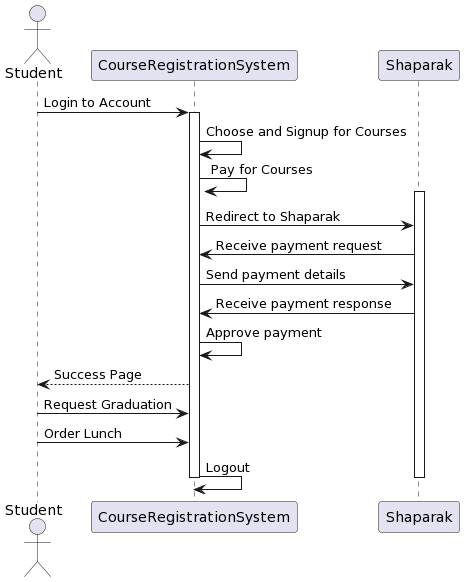

The diagram above was rendered by PlantUML. Its source (embedded in the PNG):
@startuml
actor Student
participant "CourseRegistrationSystem" as CRS
participant "Shaparak" as SP
Student -> CRS: Login to Account
activate CRS
CRS -> CRS: Choose and Signup for Courses
CRS -> CRS: Pay for Courses
activate SP
CRS -> SP: Redirect to Shaparak
SP -> CRS: Receive payment request
CRS -> SP: Send payment details
SP -> CRS: Receive payment response
CRS -> CRS: Approve payment
CRS --> Student: Success Page
Student -> CRS: Request Graduation
Student -> CRS: Order Lunch
CRS -> CRS: Logout
deactivate CRS
deactivate SP
@enduml